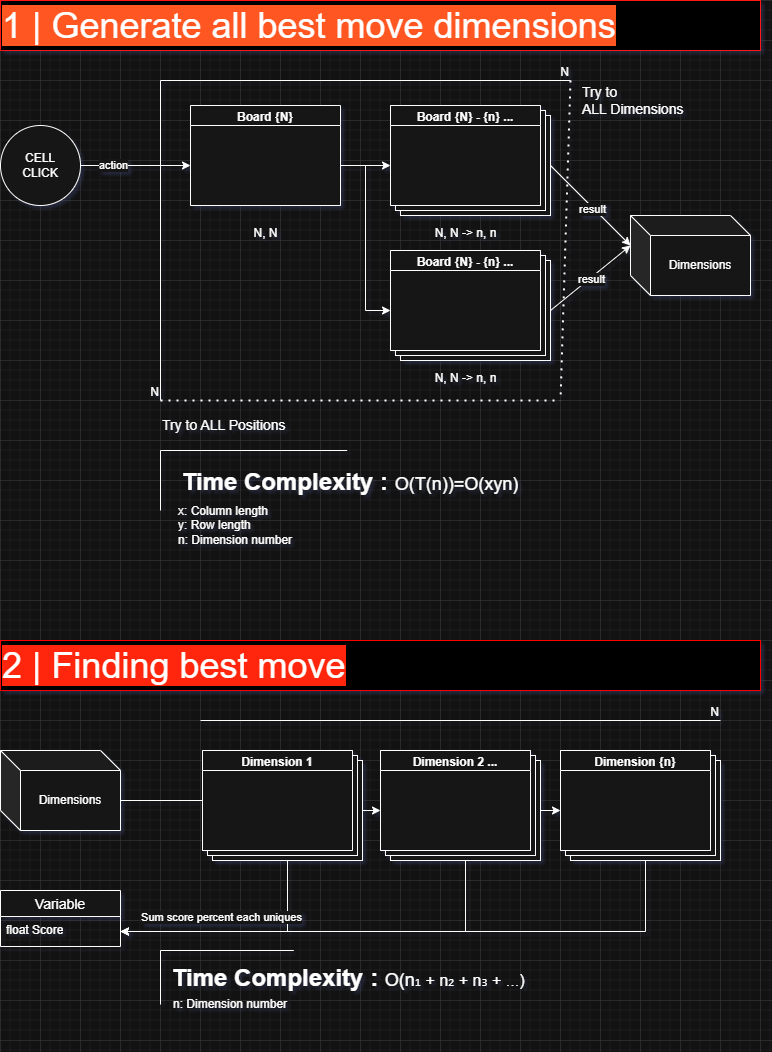

The diagram above was exported from draw.io. Its source (the exported page's mxGraphModel, read from the mxfile embedded in the PNG):
<mxGraphModel dx="800" dy="649" grid="1" gridSize="10" guides="1" tooltips="1" connect="1" arrows="1" fold="1" page="1" pageScale="1" pageWidth="827" pageHeight="1169" math="0" shadow="0">
  <root>
    <mxCell id="0" />
    <mxCell id="1" parent="0" />
    <mxCell id="9k7y4AIrSqq0iL8WYdUw-8" value="" style="group" parent="1" vertex="1" connectable="0">
      <mxGeometry x="430" y="185" width="160" height="110" as="geometry" />
    </mxCell>
    <mxCell id="9k7y4AIrSqq0iL8WYdUw-6" value="" style="verticalLabelPosition=bottom;verticalAlign=top;html=1;shape=mxgraph.basic.layered_rect;dx=10;outlineConnect=0;whiteSpace=wrap;" parent="9k7y4AIrSqq0iL8WYdUw-8" vertex="1">
      <mxGeometry width="160" height="110" as="geometry" />
    </mxCell>
    <mxCell id="9k7y4AIrSqq0iL8WYdUw-1" value="Board {N} - {n} ..." style="swimlane;whiteSpace=wrap;html=1;" parent="9k7y4AIrSqq0iL8WYdUw-8" vertex="1">
      <mxGeometry width="150" height="100" as="geometry" />
    </mxCell>
    <mxCell id="9k7y4AIrSqq0iL8WYdUw-7" value="&lt;br&gt;N, N -&amp;gt; n, n" style="verticalLabelPosition=bottom;verticalAlign=top;html=1;shape=mxgraph.basic.patternFillRect;fillStyle=diag;step=5;fillStrokeWidth=0.2;fillStrokeColor=#dddddd;" parent="9k7y4AIrSqq0iL8WYdUw-1" vertex="1">
      <mxGeometry y="20" width="150" height="80" as="geometry" />
    </mxCell>
    <mxCell id="9k7y4AIrSqq0iL8WYdUw-10" value="CELL&lt;br&gt;CLICK" style="ellipse;whiteSpace=wrap;html=1;aspect=fixed;" parent="1" vertex="1">
      <mxGeometry x="40" y="205" width="80" height="80" as="geometry" />
    </mxCell>
    <mxCell id="9k7y4AIrSqq0iL8WYdUw-11" value="Board {N}" style="swimlane;whiteSpace=wrap;html=1;" parent="1" vertex="1">
      <mxGeometry x="230" y="185" width="150" height="100" as="geometry" />
    </mxCell>
    <mxCell id="9k7y4AIrSqq0iL8WYdUw-12" value="&lt;br&gt;N, N" style="verticalLabelPosition=bottom;verticalAlign=top;html=1;shape=mxgraph.basic.patternFillRect;fillStyle=diag;step=5;fillStrokeWidth=0.2;fillStrokeColor=#dddddd;" parent="9k7y4AIrSqq0iL8WYdUw-11" vertex="1">
      <mxGeometry y="20" width="150" height="80" as="geometry" />
    </mxCell>
    <mxCell id="9k7y4AIrSqq0iL8WYdUw-14" style="edgeStyle=orthogonalEdgeStyle;rounded=0;orthogonalLoop=1;jettySize=auto;html=1;exitX=1;exitY=0.5;exitDx=0;exitDy=0;exitPerimeter=0;entryX=0;entryY=0.5;entryDx=0;entryDy=0;entryPerimeter=0;" parent="1" source="9k7y4AIrSqq0iL8WYdUw-12" target="9k7y4AIrSqq0iL8WYdUw-7" edge="1">
      <mxGeometry relative="1" as="geometry" />
    </mxCell>
    <mxCell id="9k7y4AIrSqq0iL8WYdUw-15" value="" style="group" parent="1" vertex="1" connectable="0">
      <mxGeometry x="430" y="330" width="160" height="110" as="geometry" />
    </mxCell>
    <mxCell id="9k7y4AIrSqq0iL8WYdUw-16" value="" style="verticalLabelPosition=bottom;verticalAlign=top;html=1;shape=mxgraph.basic.layered_rect;dx=10;outlineConnect=0;whiteSpace=wrap;" parent="9k7y4AIrSqq0iL8WYdUw-15" vertex="1">
      <mxGeometry width="160" height="110" as="geometry" />
    </mxCell>
    <mxCell id="9k7y4AIrSqq0iL8WYdUw-17" value="Board {N} - {n} ..." style="swimlane;whiteSpace=wrap;html=1;" parent="9k7y4AIrSqq0iL8WYdUw-15" vertex="1">
      <mxGeometry width="150" height="100" as="geometry" />
    </mxCell>
    <mxCell id="9k7y4AIrSqq0iL8WYdUw-18" value="&lt;br&gt;N, N -&amp;gt; n, n" style="verticalLabelPosition=bottom;verticalAlign=top;html=1;shape=mxgraph.basic.patternFillRect;fillStyle=diag;step=5;fillStrokeWidth=0.2;fillStrokeColor=#dddddd;" parent="9k7y4AIrSqq0iL8WYdUw-17" vertex="1">
      <mxGeometry y="20" width="150" height="80" as="geometry" />
    </mxCell>
    <mxCell id="9k7y4AIrSqq0iL8WYdUw-19" style="edgeStyle=orthogonalEdgeStyle;rounded=0;orthogonalLoop=1;jettySize=auto;html=1;exitX=1;exitY=0.5;exitDx=0;exitDy=0;exitPerimeter=0;entryX=0;entryY=0.5;entryDx=0;entryDy=0;entryPerimeter=0;" parent="1" source="9k7y4AIrSqq0iL8WYdUw-12" target="9k7y4AIrSqq0iL8WYdUw-18" edge="1">
      <mxGeometry relative="1" as="geometry" />
    </mxCell>
    <mxCell id="9k7y4AIrSqq0iL8WYdUw-20" value="" style="endArrow=none;dashed=1;html=1;dashPattern=1 3;strokeWidth=2;rounded=0;" parent="1" edge="1">
      <mxGeometry width="50" height="50" relative="1" as="geometry">
        <mxPoint x="200" y="480" as="sourcePoint" />
        <mxPoint x="600" y="480" as="targetPoint" />
      </mxGeometry>
    </mxCell>
    <mxCell id="9k7y4AIrSqq0iL8WYdUw-21" value="&lt;font style=&quot;font-size: 14px;&quot;&gt;Try to ALL Positions&lt;/font&gt;" style="text;html=1;align=left;verticalAlign=middle;whiteSpace=wrap;rounded=0;" parent="1" vertex="1">
      <mxGeometry x="200" y="490" width="200" height="30" as="geometry" />
    </mxCell>
    <mxCell id="9k7y4AIrSqq0iL8WYdUw-22" value="" style="endArrow=none;html=1;rounded=0;" parent="1" edge="1">
      <mxGeometry relative="1" as="geometry">
        <mxPoint x="200" y="160" as="sourcePoint" />
        <mxPoint x="610" y="160" as="targetPoint" />
      </mxGeometry>
    </mxCell>
    <mxCell id="9k7y4AIrSqq0iL8WYdUw-23" value="N" style="resizable=0;html=1;whiteSpace=wrap;align=right;verticalAlign=bottom;" parent="9k7y4AIrSqq0iL8WYdUw-22" connectable="0" vertex="1">
      <mxGeometry x="1" relative="1" as="geometry" />
    </mxCell>
    <mxCell id="9k7y4AIrSqq0iL8WYdUw-24" value="" style="endArrow=none;html=1;rounded=0;" parent="1" edge="1">
      <mxGeometry relative="1" as="geometry">
        <mxPoint x="200" y="160" as="sourcePoint" />
        <mxPoint x="200" y="480" as="targetPoint" />
      </mxGeometry>
    </mxCell>
    <mxCell id="9k7y4AIrSqq0iL8WYdUw-25" value="N" style="resizable=0;html=1;whiteSpace=wrap;align=right;verticalAlign=bottom;" parent="9k7y4AIrSqq0iL8WYdUw-24" connectable="0" vertex="1">
      <mxGeometry x="1" relative="1" as="geometry" />
    </mxCell>
    <mxCell id="9k7y4AIrSqq0iL8WYdUw-26" value="&lt;font style=&quot;font-size: 14px;&quot;&gt;Try to &lt;br&gt;ALL Dimensions&lt;/font&gt;" style="text;html=1;align=left;verticalAlign=middle;whiteSpace=wrap;rounded=0;" parent="1" vertex="1">
      <mxGeometry x="620" y="160" width="110" height="40" as="geometry" />
    </mxCell>
    <mxCell id="9k7y4AIrSqq0iL8WYdUw-27" value="" style="endArrow=none;dashed=1;html=1;dashPattern=1 3;strokeWidth=2;rounded=0;" parent="1" edge="1">
      <mxGeometry width="50" height="50" relative="1" as="geometry">
        <mxPoint x="610" y="160" as="sourcePoint" />
        <mxPoint x="600" y="480" as="targetPoint" />
      </mxGeometry>
    </mxCell>
    <mxCell id="9k7y4AIrSqq0iL8WYdUw-30" style="edgeStyle=orthogonalEdgeStyle;rounded=0;orthogonalLoop=1;jettySize=auto;html=1;exitX=1;exitY=0.5;exitDx=0;exitDy=0;entryX=0;entryY=0.5;entryDx=0;entryDy=0;entryPerimeter=0;" parent="1" source="9k7y4AIrSqq0iL8WYdUw-10" target="9k7y4AIrSqq0iL8WYdUw-12" edge="1">
      <mxGeometry relative="1" as="geometry" />
    </mxCell>
    <mxCell id="9k7y4AIrSqq0iL8WYdUw-45" value="action" style="edgeLabel;html=1;align=center;verticalAlign=middle;resizable=0;points=[];" parent="9k7y4AIrSqq0iL8WYdUw-30" vertex="1" connectable="0">
      <mxGeometry x="-0.4182" y="1" relative="1" as="geometry">
        <mxPoint as="offset" />
      </mxGeometry>
    </mxCell>
    <mxCell id="9k7y4AIrSqq0iL8WYdUw-36" value="&lt;font style=&quot;font-size: 36px; background-color: light-dark(transparent, rgb(255, 86, 35));&quot;&gt;1 | Generate all best move dimensions&lt;/font&gt;" style="text;html=1;align=left;verticalAlign=middle;whiteSpace=wrap;rounded=0;fillColor=light-dark(transparent,#000000);strokeColor=light-dark(transparent,#FF1616);" parent="1" vertex="1">
      <mxGeometry x="40" y="80" width="760" height="50" as="geometry" />
    </mxCell>
    <mxCell id="9k7y4AIrSqq0iL8WYdUw-37" value="&lt;font style=&quot;font-size: 36px; background-color: light-dark(transparent, rgb(255, 40, 7));&quot;&gt;2 | Finding best move&lt;/font&gt;" style="text;html=1;align=left;verticalAlign=middle;whiteSpace=wrap;rounded=0;fillColor=light-dark(transparent,#000000);strokeColor=light-dark(transparent,#FF0000);" parent="1" vertex="1">
      <mxGeometry x="40" y="720" width="760" height="50" as="geometry" />
    </mxCell>
    <mxCell id="9k7y4AIrSqq0iL8WYdUw-40" value="Dimensions" style="shape=cube;whiteSpace=wrap;html=1;boundedLbl=1;backgroundOutline=1;darkOpacity=0.05;darkOpacity2=0.1;" parent="1" vertex="1">
      <mxGeometry x="670" y="295" width="120" height="80" as="geometry" />
    </mxCell>
    <mxCell id="9k7y4AIrSqq0iL8WYdUw-41" value="" style="endArrow=classic;html=1;rounded=0;exitX=0;exitY=0;exitDx=160;exitDy=60;exitPerimeter=0;entryX=0;entryY=0;entryDx=0;entryDy=30;entryPerimeter=0;" parent="1" source="9k7y4AIrSqq0iL8WYdUw-6" target="9k7y4AIrSqq0iL8WYdUw-40" edge="1">
      <mxGeometry width="50" height="50" relative="1" as="geometry">
        <mxPoint x="680" y="470" as="sourcePoint" />
        <mxPoint x="730" y="420" as="targetPoint" />
      </mxGeometry>
    </mxCell>
    <mxCell id="9k7y4AIrSqq0iL8WYdUw-44" value="result" style="edgeLabel;html=1;align=center;verticalAlign=middle;resizable=0;points=[];" parent="9k7y4AIrSqq0iL8WYdUw-41" vertex="1" connectable="0">
      <mxGeometry x="0.0625" y="-2" relative="1" as="geometry">
        <mxPoint as="offset" />
      </mxGeometry>
    </mxCell>
    <mxCell id="9k7y4AIrSqq0iL8WYdUw-42" value="" style="endArrow=classic;html=1;rounded=0;exitX=0;exitY=0;exitDx=160;exitDy=60;exitPerimeter=0;entryX=0;entryY=0;entryDx=0;entryDy=30;entryPerimeter=0;" parent="1" source="9k7y4AIrSqq0iL8WYdUw-16" target="9k7y4AIrSqq0iL8WYdUw-40" edge="1">
      <mxGeometry width="50" height="50" relative="1" as="geometry">
        <mxPoint x="630" y="375" as="sourcePoint" />
        <mxPoint x="704" y="451" as="targetPoint" />
      </mxGeometry>
    </mxCell>
    <mxCell id="9k7y4AIrSqq0iL8WYdUw-43" value="result" style="edgeLabel;html=1;align=center;verticalAlign=middle;resizable=0;points=[];" parent="9k7y4AIrSqq0iL8WYdUw-42" vertex="1" connectable="0">
      <mxGeometry x="-0.0184" y="-1" relative="1" as="geometry">
        <mxPoint as="offset" />
      </mxGeometry>
    </mxCell>
    <mxCell id="9k7y4AIrSqq0iL8WYdUw-46" value="Dimensions" style="shape=cube;whiteSpace=wrap;html=1;boundedLbl=1;backgroundOutline=1;darkOpacity=0.05;darkOpacity2=0.1;" parent="1" vertex="1">
      <mxGeometry x="40" y="830" width="120" height="80" as="geometry" />
    </mxCell>
    <mxCell id="9k7y4AIrSqq0iL8WYdUw-50" value="" style="group" parent="1" vertex="1" connectable="0">
      <mxGeometry x="420" y="830" width="160" height="110" as="geometry" />
    </mxCell>
    <mxCell id="9k7y4AIrSqq0iL8WYdUw-51" value="" style="verticalLabelPosition=bottom;verticalAlign=top;html=1;shape=mxgraph.basic.layered_rect;dx=10;outlineConnect=0;whiteSpace=wrap;" parent="9k7y4AIrSqq0iL8WYdUw-50" vertex="1">
      <mxGeometry width="160" height="110" as="geometry" />
    </mxCell>
    <mxCell id="9k7y4AIrSqq0iL8WYdUw-52" value="Dimension 2 ..." style="swimlane;whiteSpace=wrap;html=1;" parent="9k7y4AIrSqq0iL8WYdUw-50" vertex="1">
      <mxGeometry width="150" height="100" as="geometry" />
    </mxCell>
    <mxCell id="9k7y4AIrSqq0iL8WYdUw-53" value="" style="verticalLabelPosition=bottom;verticalAlign=top;html=1;shape=mxgraph.basic.patternFillRect;fillStyle=diag;step=5;fillStrokeWidth=0.2;fillStrokeColor=#dddddd;" parent="9k7y4AIrSqq0iL8WYdUw-52" vertex="1">
      <mxGeometry y="20" width="150" height="80" as="geometry" />
    </mxCell>
    <mxCell id="9k7y4AIrSqq0iL8WYdUw-55" style="edgeStyle=orthogonalEdgeStyle;rounded=0;orthogonalLoop=1;jettySize=auto;html=1;exitX=0;exitY=0;exitDx=120;exitDy=50;exitPerimeter=0;entryX=0;entryY=0.5;entryDx=0;entryDy=0;entryPerimeter=0;" parent="1" source="9k7y4AIrSqq0iL8WYdUw-46" target="9k7y4AIrSqq0iL8WYdUw-53" edge="1">
      <mxGeometry relative="1" as="geometry" />
    </mxCell>
    <mxCell id="9k7y4AIrSqq0iL8WYdUw-56" value="" style="group" parent="1" vertex="1" connectable="0">
      <mxGeometry x="242" y="830" width="160" height="110" as="geometry" />
    </mxCell>
    <mxCell id="9k7y4AIrSqq0iL8WYdUw-57" value="" style="verticalLabelPosition=bottom;verticalAlign=top;html=1;shape=mxgraph.basic.layered_rect;dx=10;outlineConnect=0;whiteSpace=wrap;" parent="9k7y4AIrSqq0iL8WYdUw-56" vertex="1">
      <mxGeometry width="160" height="110" as="geometry" />
    </mxCell>
    <mxCell id="9k7y4AIrSqq0iL8WYdUw-58" value="Dimension 1" style="swimlane;whiteSpace=wrap;html=1;" parent="9k7y4AIrSqq0iL8WYdUw-56" vertex="1">
      <mxGeometry width="150" height="100" as="geometry" />
    </mxCell>
    <mxCell id="9k7y4AIrSqq0iL8WYdUw-59" value="" style="verticalLabelPosition=bottom;verticalAlign=top;html=1;shape=mxgraph.basic.patternFillRect;fillStyle=diag;step=5;fillStrokeWidth=0.2;fillStrokeColor=#dddddd;" parent="9k7y4AIrSqq0iL8WYdUw-58" vertex="1">
      <mxGeometry y="20" width="150" height="80" as="geometry" />
    </mxCell>
    <mxCell id="9k7y4AIrSqq0iL8WYdUw-60" value="" style="group" parent="1" vertex="1" connectable="0">
      <mxGeometry x="600" y="830" width="160" height="110" as="geometry" />
    </mxCell>
    <mxCell id="9k7y4AIrSqq0iL8WYdUw-61" value="" style="verticalLabelPosition=bottom;verticalAlign=top;html=1;shape=mxgraph.basic.layered_rect;dx=10;outlineConnect=0;whiteSpace=wrap;" parent="9k7y4AIrSqq0iL8WYdUw-60" vertex="1">
      <mxGeometry width="160" height="110" as="geometry" />
    </mxCell>
    <mxCell id="9k7y4AIrSqq0iL8WYdUw-62" value="Dimension {n}" style="swimlane;whiteSpace=wrap;html=1;" parent="9k7y4AIrSqq0iL8WYdUw-60" vertex="1">
      <mxGeometry width="150" height="100" as="geometry" />
    </mxCell>
    <mxCell id="9k7y4AIrSqq0iL8WYdUw-63" value="" style="verticalLabelPosition=bottom;verticalAlign=top;html=1;shape=mxgraph.basic.patternFillRect;fillStyle=diag;step=5;fillStrokeWidth=0.2;fillStrokeColor=#dddddd;" parent="9k7y4AIrSqq0iL8WYdUw-62" vertex="1">
      <mxGeometry y="20" width="150" height="80" as="geometry" />
    </mxCell>
    <mxCell id="9k7y4AIrSqq0iL8WYdUw-64" style="edgeStyle=orthogonalEdgeStyle;rounded=0;orthogonalLoop=1;jettySize=auto;html=1;exitX=0;exitY=0;exitDx=160;exitDy=60;exitPerimeter=0;entryX=0;entryY=0.5;entryDx=0;entryDy=0;entryPerimeter=0;" parent="1" source="9k7y4AIrSqq0iL8WYdUw-51" target="9k7y4AIrSqq0iL8WYdUw-63" edge="1">
      <mxGeometry relative="1" as="geometry" />
    </mxCell>
    <mxCell id="9k7y4AIrSqq0iL8WYdUw-66" value="Variable" style="swimlane;fontStyle=0;childLayout=stackLayout;horizontal=1;startSize=26;horizontalStack=0;resizeParent=1;resizeParentMax=0;resizeLast=0;collapsible=1;marginBottom=0;align=center;fontSize=14;" parent="1" vertex="1">
      <mxGeometry x="40" y="970" width="120" height="56" as="geometry" />
    </mxCell>
    <mxCell id="9k7y4AIrSqq0iL8WYdUw-67" value="float Score" style="text;strokeColor=none;fillColor=none;spacingLeft=4;spacingRight=4;overflow=hidden;rotatable=0;points=[[0,0.5],[1,0.5]];portConstraint=eastwest;fontSize=12;whiteSpace=wrap;html=1;" parent="9k7y4AIrSqq0iL8WYdUw-66" vertex="1">
      <mxGeometry y="26" width="120" height="30" as="geometry" />
    </mxCell>
    <mxCell id="9k7y4AIrSqq0iL8WYdUw-74" value="" style="group" parent="1" vertex="1" connectable="0">
      <mxGeometry x="200" y="530" width="560" height="100" as="geometry" />
    </mxCell>
    <mxCell id="9k7y4AIrSqq0iL8WYdUw-33" value="&lt;h1 style=&quot;margin-top: 0px;&quot;&gt;&lt;font face=&quot;Arial, sans-serif&quot;&gt;Time Complexity :&amp;nbsp;&lt;/font&gt;&lt;span style=&quot;background-color: transparent; color: light-dark(rgb(0, 0, 0), rgb(255, 255, 255)); font-weight: normal;&quot;&gt;&lt;font style=&quot;font-size: 18px;&quot;&gt;O(T(n))=O(xyn)&lt;/font&gt;&lt;/span&gt;&lt;font face=&quot;Arial, sans-serif&quot;&gt;&lt;br&gt;&lt;/font&gt;&lt;/h1&gt;" style="text;html=1;align=center;verticalAlign=middle;whiteSpace=wrap;rounded=0;" parent="9k7y4AIrSqq0iL8WYdUw-74" vertex="1">
      <mxGeometry width="380" height="80" as="geometry" />
    </mxCell>
    <mxCell id="9k7y4AIrSqq0iL8WYdUw-34" value="" style="shape=partialRectangle;whiteSpace=wrap;html=1;bottom=0;right=0;fillColor=none;" parent="9k7y4AIrSqq0iL8WYdUw-74" vertex="1">
      <mxGeometry width="186.66666666666666" height="60" as="geometry" />
    </mxCell>
    <mxCell id="9k7y4AIrSqq0iL8WYdUw-35" value="x: Column length&lt;br&gt;y: Row length&lt;br&gt;n: Dimension number" style="text;html=1;align=left;verticalAlign=middle;whiteSpace=wrap;rounded=0;" parent="9k7y4AIrSqq0iL8WYdUw-74" vertex="1">
      <mxGeometry x="15.555555555555555" y="50" width="544.4444444444445" height="50" as="geometry" />
    </mxCell>
    <mxCell id="9k7y4AIrSqq0iL8WYdUw-75" value="" style="group" parent="1" vertex="1" connectable="0">
      <mxGeometry x="200" y="1030" width="400" height="90" as="geometry" />
    </mxCell>
    <mxCell id="9k7y4AIrSqq0iL8WYdUw-71" value="&lt;h1 style=&quot;margin-top: 0px;&quot;&gt;&lt;font face=&quot;Arial, sans-serif&quot;&gt;Time Complexity : &lt;span style=&quot;font-weight: normal;&quot;&gt;&lt;font style=&quot;font-size: 18px;&quot;&gt;O(n&lt;/font&gt;&lt;/span&gt;&lt;/font&gt;&lt;span style=&quot;font-weight: normal;&quot;&gt;&lt;font size=&quot;3&quot;&gt;₁&lt;font face=&quot;Arial, sans-serif&quot;&gt;&amp;nbsp;+ n&lt;/font&gt;₂&lt;font face=&quot;Arial, sans-serif&quot;&gt;&amp;nbsp;+ n&lt;/font&gt;₃&lt;/font&gt;&lt;/span&gt;&lt;font face=&quot;Arial, sans-serif&quot;&gt;&lt;span style=&quot;font-weight: normal;&quot;&gt;&lt;font size=&quot;3&quot;&gt;&amp;nbsp;+ ...)&lt;/font&gt;&lt;/span&gt;&amp;nbsp;&lt;/font&gt;&lt;/h1&gt;" style="text;html=1;align=center;verticalAlign=middle;whiteSpace=wrap;rounded=0;" parent="9k7y4AIrSqq0iL8WYdUw-75" vertex="1">
      <mxGeometry width="383.3333333333335" height="72" as="geometry" />
    </mxCell>
    <mxCell id="9k7y4AIrSqq0iL8WYdUw-72" value="" style="shape=partialRectangle;whiteSpace=wrap;html=1;bottom=0;right=0;fillColor=none;" parent="9k7y4AIrSqq0iL8WYdUw-75" vertex="1">
      <mxGeometry width="133.3333333333334" height="54.00000000000001" as="geometry" />
    </mxCell>
    <mxCell id="9k7y4AIrSqq0iL8WYdUw-73" value="n: Dimension number" style="text;html=1;align=left;verticalAlign=middle;whiteSpace=wrap;rounded=0;" parent="9k7y4AIrSqq0iL8WYdUw-75" vertex="1">
      <mxGeometry x="11.114893617021279" y="45" width="388.8851063829788" height="18" as="geometry" />
    </mxCell>
    <mxCell id="9k7y4AIrSqq0iL8WYdUw-76" style="edgeStyle=orthogonalEdgeStyle;rounded=0;orthogonalLoop=1;jettySize=auto;html=1;exitX=0;exitY=0;exitDx=85;exitDy=110;exitPerimeter=0;entryX=1;entryY=0.5;entryDx=0;entryDy=0;" parent="1" source="9k7y4AIrSqq0iL8WYdUw-57" target="9k7y4AIrSqq0iL8WYdUw-67" edge="1">
      <mxGeometry relative="1" as="geometry" />
    </mxCell>
    <mxCell id="9k7y4AIrSqq0iL8WYdUw-77" style="edgeStyle=orthogonalEdgeStyle;rounded=0;orthogonalLoop=1;jettySize=auto;html=1;exitX=0;exitY=0;exitDx=85;exitDy=110;exitPerimeter=0;entryX=1;entryY=0.5;entryDx=0;entryDy=0;" parent="1" source="9k7y4AIrSqq0iL8WYdUw-51" target="9k7y4AIrSqq0iL8WYdUw-67" edge="1">
      <mxGeometry relative="1" as="geometry" />
    </mxCell>
    <mxCell id="9k7y4AIrSqq0iL8WYdUw-78" style="edgeStyle=orthogonalEdgeStyle;rounded=0;orthogonalLoop=1;jettySize=auto;html=1;exitX=0;exitY=0;exitDx=85;exitDy=110;exitPerimeter=0;entryX=1;entryY=0.5;entryDx=0;entryDy=0;" parent="1" source="9k7y4AIrSqq0iL8WYdUw-61" target="9k7y4AIrSqq0iL8WYdUw-67" edge="1">
      <mxGeometry relative="1" as="geometry" />
    </mxCell>
    <mxCell id="9k7y4AIrSqq0iL8WYdUw-79" value="Sum score percent each uniques" style="edgeLabel;html=1;align=center;verticalAlign=middle;resizable=0;points=[];" parent="9k7y4AIrSqq0iL8WYdUw-78" vertex="1" connectable="0">
      <mxGeometry x="0.7808" y="-5" relative="1" as="geometry">
        <mxPoint x="35" y="-10" as="offset" />
      </mxGeometry>
    </mxCell>
    <mxCell id="9k7y4AIrSqq0iL8WYdUw-81" value="" style="endArrow=none;html=1;rounded=0;" parent="1" edge="1">
      <mxGeometry relative="1" as="geometry">
        <mxPoint x="240" y="800" as="sourcePoint" />
        <mxPoint x="760" y="800" as="targetPoint" />
      </mxGeometry>
    </mxCell>
    <mxCell id="9k7y4AIrSqq0iL8WYdUw-82" value="N" style="resizable=0;html=1;whiteSpace=wrap;align=right;verticalAlign=bottom;" parent="9k7y4AIrSqq0iL8WYdUw-81" connectable="0" vertex="1">
      <mxGeometry x="1" relative="1" as="geometry" />
    </mxCell>
  </root>
</mxGraphModel>